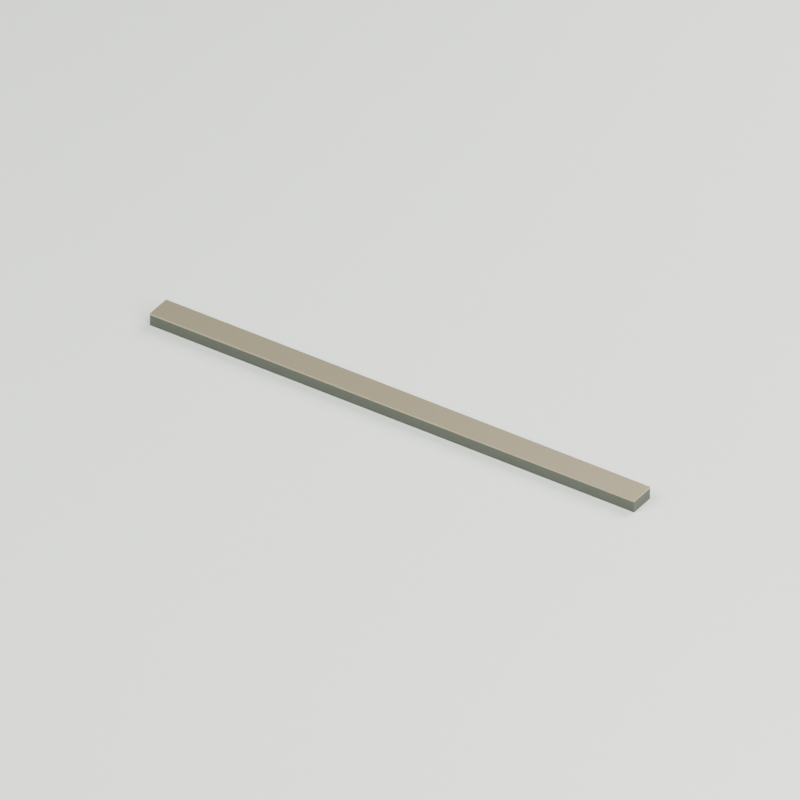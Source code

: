# Source: mall-floor-edge-trim.blend  (saved by Blender 5.1.30; exported with 4.5.12 LTS)
import bpy
from mathutils import Matrix  # noqa: F401  (used for matrix-valued properties, if any)

bpy.ops.wm.read_factory_settings(use_empty=True)
scene = bpy.context.scene
scene.name = 'Scene'

# ---- materials (node trees are filled in below, after node groups)
mat_dark_trim_support = bpy.data.materials.new('Dark trim support')
mat_dark_trim_support.diffuse_color = (0.07036, 0.07619, 0.06125, 1.0)
mat_brushed_champagne_trim = bpy.data.materials.new('Brushed champagne trim')
mat_brushed_champagne_trim.diffuse_color = (0.3712, 0.314, 0.2086, 1.0)
mat_studio_background = bpy.data.materials.new('STUDIO background')
mat_studio_background.diffuse_color = (0.6795, 0.7157, 0.6514, 1.0)

# ---- material node trees
mat_dark_trim_support.use_nodes = True; mat_dark_trim_support.node_tree.nodes.clear()
_N = mat_dark_trim_support.node_tree.nodes; _L = mat_dark_trim_support.node_tree.links
n0 = _N.new('ShaderNodeBsdfPrincipled'); n0.name = 'Principled BSDF'; n0.location = (-200, 100)
n0.inputs[0].default_value = (0.07036, 0.07619, 0.06125, 1.0)
n0.inputs[1].default_value = 0.25
n0.inputs[2].default_value = 0.55
n1 = _N.new('ShaderNodeOutputMaterial'); n1.name = 'Material Output'; n1.location = (200, 100)
_L.new(n0.outputs[0], n1.inputs[0])
n1.is_active_output = True
mat_brushed_champagne_trim.use_nodes = True; mat_brushed_champagne_trim.node_tree.nodes.clear()
_N = mat_brushed_champagne_trim.node_tree.nodes; _L = mat_brushed_champagne_trim.node_tree.links
n0 = _N.new('ShaderNodeBsdfPrincipled'); n0.name = 'Principled BSDF'; n0.location = (-200, 100)
n0.inputs[0].default_value = (0.3712, 0.314, 0.2086, 1.0)
n0.inputs[1].default_value = 0.6
n0.inputs[2].default_value = 0.38
n1 = _N.new('ShaderNodeOutputMaterial'); n1.name = 'Material Output'; n1.location = (200, 100)
_L.new(n0.outputs[0], n1.inputs[0])
n1.is_active_output = True
mat_studio_background.use_nodes = True; mat_studio_background.node_tree.nodes.clear()
_N = mat_studio_background.node_tree.nodes; _L = mat_studio_background.node_tree.links
n0 = _N.new('ShaderNodeBsdfPrincipled'); n0.name = 'Principled BSDF'; n0.location = (-200, 100)
n0.inputs[0].default_value = (0.6795, 0.7157, 0.6514, 1.0)
n0.inputs[2].default_value = 0.9
n1 = _N.new('ShaderNodeOutputMaterial'); n1.name = 'Material Output'; n1.location = (200, 100)
_L.new(n0.outputs[0], n1.inputs[0])
n1.is_active_output = True

# ---- world
world_studio = bpy.data.worlds.new('Studio'); scene.world = world_studio
world_studio.use_nodes = True; world_studio.node_tree.nodes.clear()
_N = world_studio.node_tree.nodes; _L = world_studio.node_tree.links
n0 = _N.new('ShaderNodeBackground'); n0.name = 'Background'; n0.location = (-200, 100)
n0.inputs[0].default_value = (0.3, 0.35, 0.31, 1.0)
n0.inputs[1].default_value = 0.6
n1 = _N.new('ShaderNodeOutputWorld'); n1.name = 'World Output'; n1.location = (200, 100)
_L.new(n0.outputs[0], n1.inputs[0])
n1.is_active_output = True

# ---- cameras
cam_camera = bpy.data.cameras.new('Camera')
cam_camera.type = 'ORTHO'
cam_camera.ortho_scale = 1.65

# ---- lights
light_area = bpy.data.lights.new('Area', 'AREA')
light_area.energy = 420.0
light_area.size = 4.0
light_area.size_y = 1.0
light_area_001 = bpy.data.lights.new('Area.001', 'AREA')
light_area_001.energy = 210.0
light_area_001.size = 3.0
light_area_001.size_y = 1.0
light_area_002 = bpy.data.lights.new('Area.002', 'AREA')
light_area_002.energy = 300.0
light_area_002.size = 3.0
light_area_002.size_y = 1.0

# ---- meshes
me_cube = bpy.data.meshes.new('Cube')
me_cube.from_pydata([(-0.6, -0.03, -0.013), (-0.6, -0.03, 0.013), (-0.6, 0.03, -0.013), (-0.6, 0.03, 0.013), (0.6, -0.03, -0.013), (0.6, -0.03, 0.013), (0.6, 0.03, -0.013), (0.6, 0.03, 0.013)], [], [(0, 1, 3, 2), (2, 3, 7, 6), (6, 7, 5, 4), (4, 5, 1, 0), (2, 6, 4, 0), (7, 3, 1, 5)])
_uv = me_cube.uv_layers.new(name='UVMap')
_uv.uv.foreach_set('vector', [0.375, 0.0, 0.625, 0.0, 0.625, 0.25, 0.375, 0.25, 0.375, 0.25, 0.625, 0.25, 0.625, 0.5, 0.375, 0.5, 0.375, 0.5, 0.625, 0.5, 0.625, 0.75, 0.375, 0.75, 0.375, 0.75, 0.625, 0.75, 0.625, 1.0, 0.375, 1.0, 0.125, 0.5, 0.375, 0.5, 0.375, 0.75, 0.125, 0.75, 0.625, 0.5, 0.875, 0.5, 0.875, 0.75, 0.625, 0.75])
me_cube.materials.append(mat_dark_trim_support)
me_cube.update()
me_cube_001 = bpy.data.meshes.new('Cube.001')
me_cube_001.from_pydata([(-0.6, -0.03, -0.002), (-0.6, -0.03, 0.002), (-0.6, 0.03, -0.002), (-0.6, 0.03, 0.002), (0.6, -0.03, -0.002), (0.6, -0.03, 0.002), (0.6, 0.03, -0.002), (0.6, 0.03, 0.002)], [], [(0, 1, 3, 2), (2, 3, 7, 6), (6, 7, 5, 4), (4, 5, 1, 0), (2, 6, 4, 0), (7, 3, 1, 5)])
_uv = me_cube_001.uv_layers.new(name='UVMap')
_uv.uv.foreach_set('vector', [0.375, 0.0, 0.625, 0.0, 0.625, 0.25, 0.375, 0.25, 0.375, 0.25, 0.625, 0.25, 0.625, 0.5, 0.375, 0.5, 0.375, 0.5, 0.625, 0.5, 0.625, 0.75, 0.375, 0.75, 0.375, 0.75, 0.625, 0.75, 0.625, 1.0, 0.375, 1.0, 0.125, 0.5, 0.375, 0.5, 0.375, 0.75, 0.125, 0.75, 0.625, 0.5, 0.875, 0.5, 0.875, 0.75, 0.625, 0.75])
me_cube_001.materials.append(mat_brushed_champagne_trim)
me_cube_001.update()
me_cube_002 = bpy.data.meshes.new('Cube.002')
me_cube_002.from_pydata([(-10.0, -10.0, -0.005), (-10.0, -10.0, 0.005), (-10.0, 10.0, -0.005), (-10.0, 10.0, 0.005), (10.0, -10.0, -0.005), (10.0, -10.0, 0.005), (10.0, 10.0, -0.005), (10.0, 10.0, 0.005)], [], [(0, 1, 3, 2), (2, 3, 7, 6), (6, 7, 5, 4), (4, 5, 1, 0), (2, 6, 4, 0), (7, 3, 1, 5)])
_uv = me_cube_002.uv_layers.new(name='UVMap')
_uv.uv.foreach_set('vector', [0.375, 0.0, 0.625, 0.0, 0.625, 0.25, 0.375, 0.25, 0.375, 0.25, 0.625, 0.25, 0.625, 0.5, 0.375, 0.5, 0.375, 0.5, 0.625, 0.5, 0.625, 0.75, 0.375, 0.75, 0.375, 0.75, 0.625, 0.75, 0.625, 1.0, 0.375, 1.0, 0.125, 0.5, 0.375, 0.5, 0.375, 0.75, 0.125, 0.75, 0.625, 0.5, 0.875, 0.5, 0.875, 0.75, 0.625, 0.75])
me_cube_002.materials.append(mat_studio_background)
me_cube_002.update()

# ---- objects
ob_asset_mallflooredgetrim = bpy.data.objects.new('ASSET_MallFloorEdgeTrim', None)
ob_trim_body = bpy.data.objects.new('TRIM_Body', me_cube)
ob_trim_cap = bpy.data.objects.new('TRIM_Cap', me_cube_001)
ob_connector_left = bpy.data.objects.new('CONNECTOR_Left', None)
ob_connector_right = bpy.data.objects.new('CONNECTOR_Right', None)
ob_studio_floor = bpy.data.objects.new('STUDIO_Floor', me_cube_002)
ob_studio_key = bpy.data.objects.new('STUDIO_Key', light_area)
ob_studio_fill = bpy.data.objects.new('STUDIO_Fill', light_area_001)
ob_studio_back = bpy.data.objects.new('STUDIO_Back', light_area_002)
ob_studio_camera = bpy.data.objects.new('STUDIO_Camera', cam_camera)

# ---- transforms, parenting, visibility, modifiers, constraints
ob_asset_mallflooredgetrim.location = (0.0, 0.0, 0.0)
ob_trim_body.parent = ob_asset_mallflooredgetrim
ob_trim_body.location = (0.0, 0.0, -0.017)
ob_trim_cap.parent = ob_asset_mallflooredgetrim
ob_trim_cap.location = (0.0, 0.0, -0.002)
ob_connector_left.parent = ob_asset_mallflooredgetrim
ob_connector_left.location = (-0.6, 0.0, 0.0)
ob_connector_right.parent = ob_asset_mallflooredgetrim
ob_connector_right.location = (0.6, 0.0, 0.0)
ob_studio_floor.location = (0.0, 0.0, -0.035)
ob_studio_key.location = (-2.0, -3.0, 4.0)
ob_studio_key.rotation_euler = (0.7336, -2.275e-08, -0.588)
ob_studio_fill.location = (3.0, -1.0, 2.0)
ob_studio_fill.rotation_euler = (1.007, 3.673e-08, 1.249)
ob_studio_back.location = (1.0, 3.0, 3.0)
ob_studio_back.rotation_euler = (0.8117, 2.348e-08, 2.82)
ob_studio_camera.location = (1.4, -2.1, 1.8)
ob_studio_camera.rotation_euler = (0.9513, -3.258e-08, 0.588)

# ---- collection membership
scene.collection.objects.link(ob_asset_mallflooredgetrim)
scene.collection.objects.link(ob_trim_body)
scene.collection.objects.link(ob_trim_cap)
scene.collection.objects.link(ob_connector_left)
scene.collection.objects.link(ob_connector_right)
scene.collection.objects.link(ob_studio_floor)
scene.collection.objects.link(ob_studio_key)
scene.collection.objects.link(ob_studio_fill)
scene.collection.objects.link(ob_studio_back)
scene.collection.objects.link(ob_studio_camera)

# ---- scene / render settings (as saved in the file)
scene.camera = ob_studio_camera
scene.frame_start = 1; scene.frame_end = 250; scene.frame_set(1)
scene.render.engine = 'CYCLES'
scene.render.resolution_x = 720
scene.render.resolution_y = 720
scene.render.bake_bias = 0.0
scene.render.bake_samples = 0
scene.cycles.samples = 24
scene.cycles.sampling_pattern = 'TABULATED_SOBOL'
scene.eevee.use_volume_custom_range = False
bpy.context.view_layer.update()
